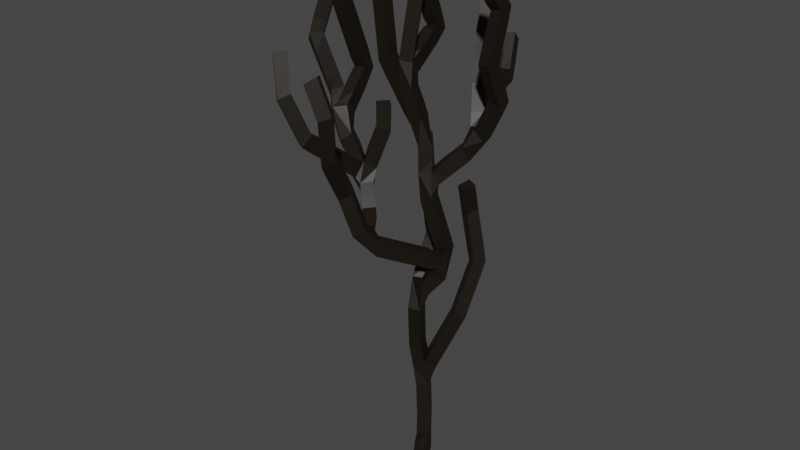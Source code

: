 # Source: dead_tree_no_1.blend  (saved by Blender 3.1.7; exported with 4.5.12 LTS)
import bpy
from mathutils import Matrix  # noqa: F401  (used for matrix-valued properties, if any)

bpy.ops.wm.read_factory_settings(use_empty=True)
scene = bpy.context.scene
scene.name = 'Scene'

# ---- collections
col_collection = bpy.data.collections.new('Collection'); scene.collection.children.link(col_collection)

# ---- materials (node trees are filled in below, after node groups)
mat_material_016 = bpy.data.materials.new('Material.016')
mat_material_016.use_transparent_shadow = False

# ---- material node trees
mat_material_016.use_nodes = True; mat_material_016.node_tree.nodes.clear()
_N = mat_material_016.node_tree.nodes; _L = mat_material_016.node_tree.links
n0 = _N.new('ShaderNodeBsdfPrincipled'); n0.name = 'Principled BSDF'; n0.location = (10, 300)
n0.distribution = 'GGX'
n0.subsurface_method = 'RANDOM_WALK_SKIN'
n0.inputs[0].default_value = (0.007925, 0.004469, 0.001502, 1.0)
n0.inputs[3].default_value = 1.45
n0.inputs[27].default_value = (0.0, 0.0, 0.0, 1.0)
n0.inputs[28].default_value = 1.0
n1 = _N.new('ShaderNodeOutputMaterial'); n1.name = 'Material Output'; n1.location = (300, 300)
_L.new(n0.outputs[0], n1.inputs[0])
n1.is_active_output = True

# ---- world
world_world = bpy.data.worlds.new('World'); scene.world = world_world
world_world.use_nodes = True; world_world.node_tree.nodes.clear()
_N = world_world.node_tree.nodes; _L = world_world.node_tree.links
n0 = _N.new('ShaderNodeOutputWorld'); n0.name = 'World Output'; n0.location = (300, 300)
n1 = _N.new('ShaderNodeBackground'); n1.name = 'Background'; n1.location = (10, 300)
n1.inputs[0].default_value = (0.05088, 0.05088, 0.05088, 1.0)
_L.new(n1.outputs[0], n0.inputs[0])
n0.is_active_output = True
world_world.color = (0.05088, 0.05088, 0.05088)
world_world.use_sun_shadow = False
world_world.sun_shadow_jitter_overblur = 0.0

# ---- meshes
me_cube_001 = bpy.data.meshes.new('Cube.001')
me_cube_001.from_pydata([(1.424, -0.6147, -9.906), (1.382, -0.5403, -8.902), (1.313, -0.5154, -8.159), (1.247, -0.4956, -7.495), (0.993, -0.5739, -6.361), (1.129, -0.8094, -4.525), (1.961, 0.119, -3.604), (0.8774, -0.1084, -1.147), (0.7697, 0.003599, 0.3948), (-0.1179, -0.1823, 2.053), (0.3497, 0.1626, 5.269), (0.04509, 0.04551, 6.409), (2.377, 1.031, 0.1045), (1.853, 1.682, 1.184), (1.043, 2.695, 2.388), (0.9432, 3.128, 3.452), (0.7838, 3.237, 3.921), (0.1667, -2.552, -2.458), (-0.7087, -1.419, -2.062), (-1.567, -0.7367, -1.162), (-2.323, -1.272, 0.5001), (-3.002, -0.7354, 1.202), (-3.763, -1.015, 2.831), (-4.496, 0.2843, 3.643), (-2.467, -2.864, 0.315), (-3.086, -3.245, 1.592), (-3.55, -2.934, 2.739), (1.556, 3.618, 1.471), (1.208, 4.298, 2.475), (-0.2894, 1.716, 3.073), (-0.5621, 1.082, 4.744), (-1.204, 1.556, 6.09), (0.4889, 0.8873, -3.215), (-0.1107, 1.183, -1.766), (-1.025, 1.968, -0.4528), (-0.3792, -2.942, -0.8605), (-0.2904, -3.765, 0.3927), (-0.144, -3.993, 1.728), (-0.6309, -4.115, 2.728), (-0.9695, -0.1191, 2.431), (-1.752, 0.3515, 4.286), (-1.723, 0.6294, 5.782), (3.298, 1.05, 1.556), (3.165, 0.5449, 2.735), (3.139, 1.153, 4.181), (2.857, 0.6031, 5.026), (-2.381, 0.05742, 1.879), (-2.851, -0.6199, 4.101), (-2.926, -0.3069, 5.346), (1.467, -0.9802, -11.48), (1.68, -1.011, -12.09), (2.152, 0.5232, -5.441), (2.073, 1.687, -4.042), (1.458, 1.878, -2.536), (1.431, 1.659, -1.614), (-1.13, -0.2158, 0.2309), (-1.18, -0.1522, 1.032)], [(0, 1), (1, 2), (2, 3), (3, 4), (4, 5), (5, 6), (6, 7), (7, 8), (8, 9), (9, 10), (10, 11), (7, 12), (12, 13), (13, 14), (14, 15), (15, 16), (6, 17), (17, 18), (18, 19), (19, 20), (20, 21), (21, 22), (22, 23), (19, 24), (24, 25), (25, 26), (13, 27), (27, 28), (9, 29), (29, 30), (30, 31), (5, 32), (32, 33), (33, 34), (17, 35), (35, 36), (36, 37), (37, 38), (8, 39), (39, 40), (40, 41), (12, 42), (42, 43), (43, 44), (44, 45), (20, 46), (46, 47), (47, 48), (49, 0), (50, 49), (3, 51), (51, 52), (52, 53), (53, 54), (19, 55), (55, 56)], [])
_uv = me_cube_001.uv_layers.new(name='UVMap')
_uv.uv.foreach_set('vector', [])
me_cube_001.materials.append(mat_material_016)
me_cube_001.use_remesh_fix_poles = True
me_cube_001.use_remesh_preserve_attributes = False
me_cube_001.update()

# ---- objects
ob_cube_005 = bpy.data.objects.new('Cube.005', me_cube_001)

# ---- transforms, parenting, visibility, modifiers, constraints
ob_cube_005.location = (-6.432, -1.99, 4.471)
ob_cube_005.scale = (0.2594, 0.2945, 0.3461)
_m = ob_cube_005.modifiers.new('Skin', 'SKIN')

# ---- collection membership
col_collection.objects.link(ob_cube_005)

# ---- scene / render settings (as saved in the file)
scene.frame_start = 1; scene.frame_end = 250; scene.frame_set(1)
scene.render.engine = 'BLENDER_EEVEE_NEXT'
scene.cycles.sampling_pattern = 'TABULATED_SOBOL'
scene.cycles.use_light_tree = False
scene.view_settings.view_transform = 'Filmic'
bpy.context.view_layer.update()

# ---- added for rendering (the .blend has no active camera and no usable light): camera, sun
cam_auto = bpy.data.cameras.new('AutoCamera')
cam_auto.lens = 50.0
cam_auto.sensor_width = 36.0
cam_auto.clip_end = 1000.0
ob_auto_camera = bpy.data.objects.new('AutoCamera', cam_auto)
scene.collection.objects.link(ob_auto_camera)
ob_auto_camera.location = (0.140821, -10.031, 8.83391)
ob_auto_camera.rotation_euler = (1.09748, -7.21219e-08, 0.694738)
scene.camera = ob_auto_camera
light_auto_sun = bpy.data.lights.new('AutoSun', 'SUN')
light_auto_sun.energy = 3.0
light_auto_sun.angle = 0.0523599
ob_auto_sun = bpy.data.objects.new('AutoSun', light_auto_sun)
scene.collection.objects.link(ob_auto_sun)
ob_auto_sun.rotation_euler = (0.872665, 0.174533, 0.523599)
bpy.context.view_layer.update()
